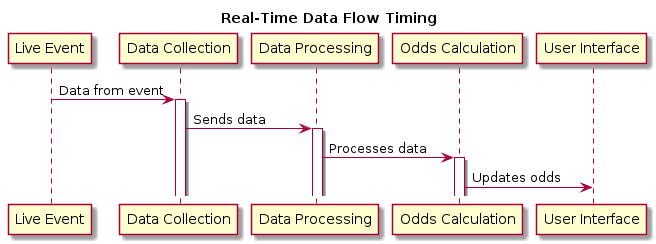

The diagram above was rendered by PlantUML. Its source (embedded in the PNG):
@startuml

title Real-Time Data Flow Timing

participant "Live Event" as Event
participant "Data Collection" as Collection
participant "Data Processing" as Processing
participant "Odds Calculation" as Calculation
participant "User Interface" as UI

Event -> Collection : Data from event
activate Collection
Collection -> Processing : Sends data
activate Processing
Processing -> Calculation : Processes data
activate Calculation
Calculation -> UI : Updates odds

@enduml